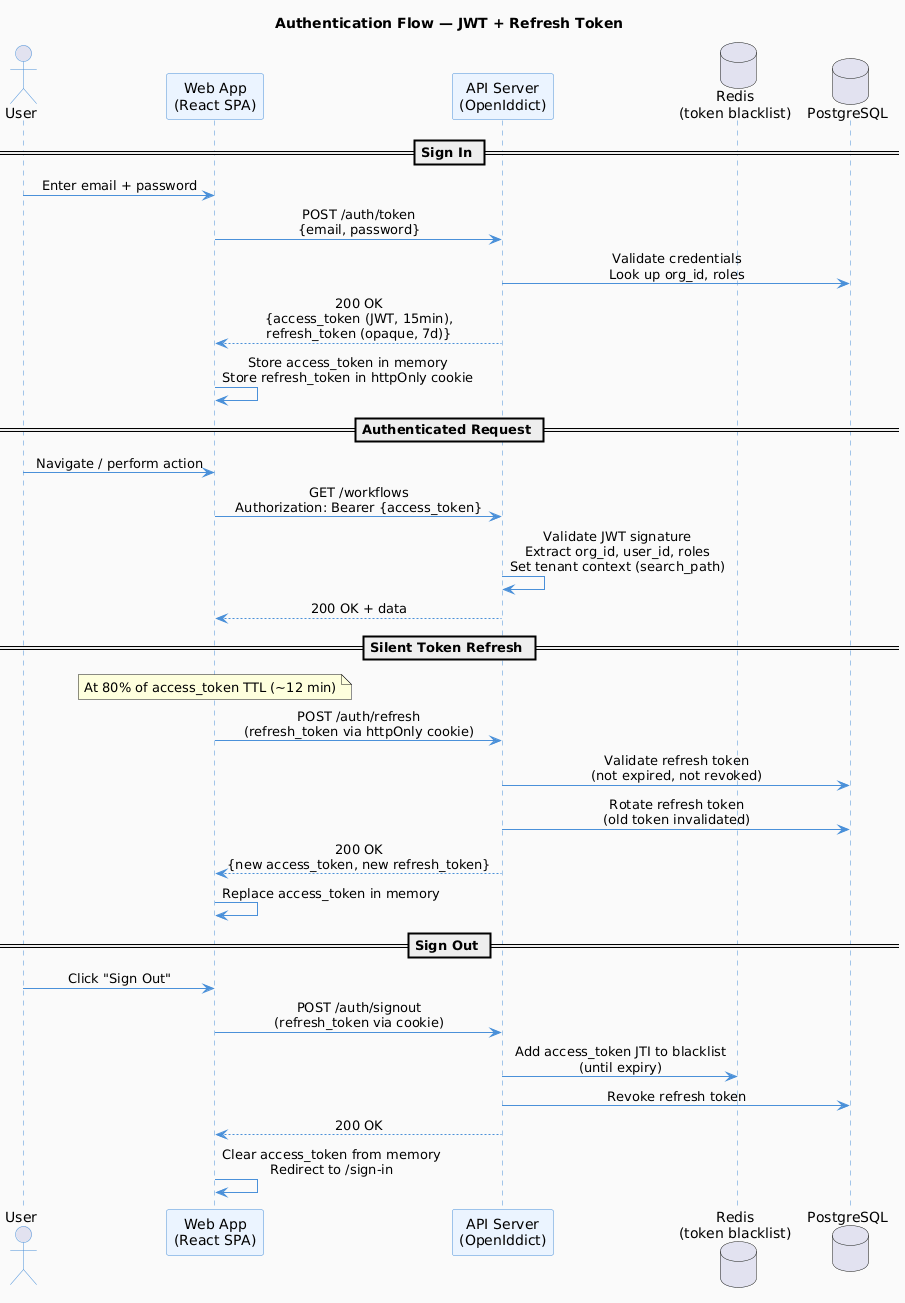

The diagram above was rendered by PlantUML. Its source (embedded in the PNG):
@startuml auth-flow
skinparam backgroundColor #FAFAFA
skinparam defaultFontName Segoe UI
skinparam sequenceMessageAlign center
skinparam sequence {
    ArrowColor #4A90D9
    ActorBorderColor #4A90D9
    LifeLineBorderColor #4A90D9
    ParticipantBorderColor #4A90D9
    ParticipantBackgroundColor #EBF4FF
}

title Authentication Flow — JWT + Refresh Token

actor "User" as User
participant "Web App\n(React SPA)" as Web
participant "API Server\n(OpenIddict)" as API
database "Redis\n(token blacklist)" as Redis
database "PostgreSQL" as DB

== Sign In ==

User -> Web: Enter email + password
Web -> API: POST /auth/token\n{email, password}
API -> DB: Validate credentials\nLook up org_id, roles
API --> Web: 200 OK\n{access_token (JWT, 15min),\nrefresh_token (opaque, 7d)}
Web -> Web: Store access_token in memory\nStore refresh_token in httpOnly cookie

== Authenticated Request ==

User -> Web: Navigate / perform action
Web -> API: GET /workflows\nAuthorization: Bearer {access_token}
API -> API: Validate JWT signature\nExtract org_id, user_id, roles\nSet tenant context (search_path)
API --> Web: 200 OK + data

== Silent Token Refresh ==

note over Web: At 80% of access_token TTL (~12 min)

Web -> API: POST /auth/refresh\n(refresh_token via httpOnly cookie)
API -> DB: Validate refresh token\n(not expired, not revoked)
API -> DB: Rotate refresh token\n(old token invalidated)
API --> Web: 200 OK\n{new access_token, new refresh_token}
Web -> Web: Replace access_token in memory

== Sign Out ==

User -> Web: Click "Sign Out"
Web -> API: POST /auth/signout\n(refresh_token via cookie)
API -> Redis: Add access_token JTI to blacklist\n(until expiry)
API -> DB: Revoke refresh token
API --> Web: 200 OK
Web -> Web: Clear access_token from memory\nRedirect to /sign-in

@enduml